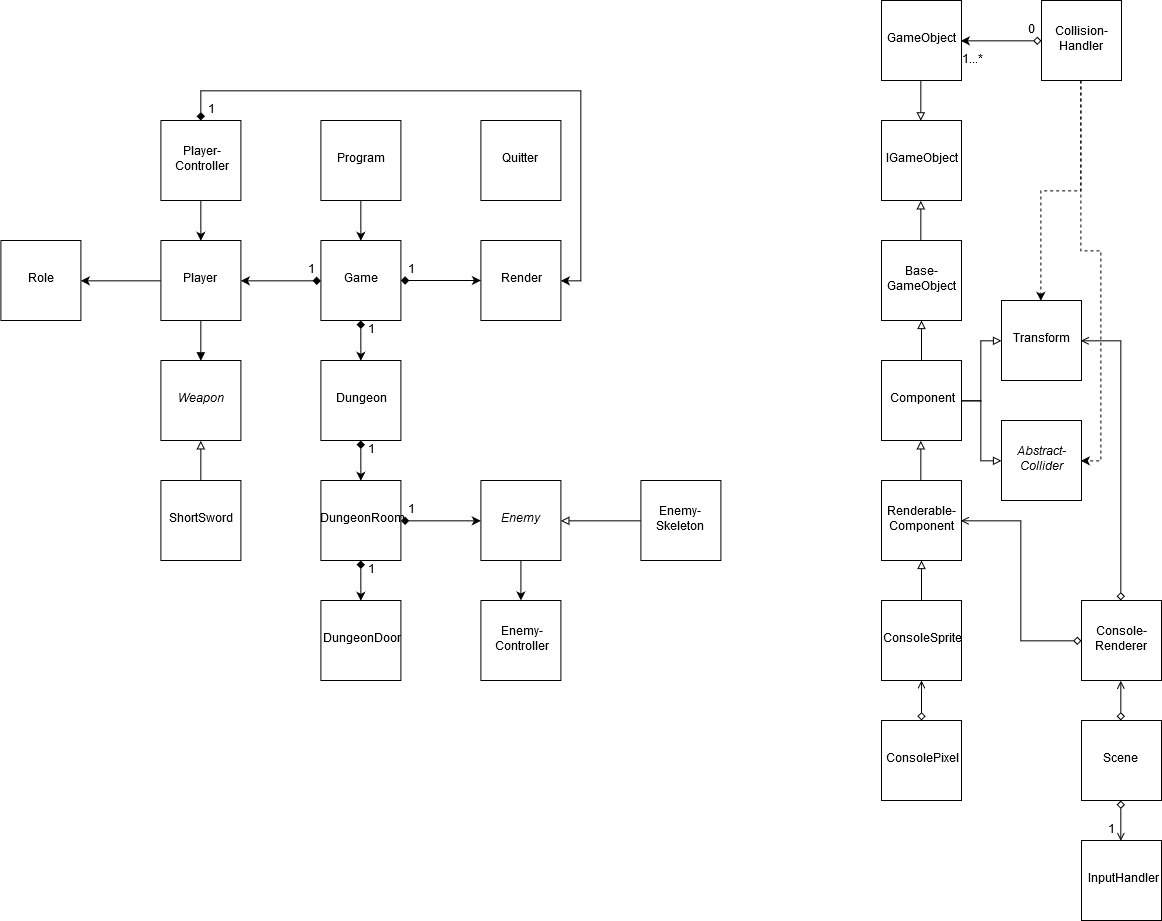

The diagram above was exported from draw.io. Its source (the exported page's mxGraphModel, read from the mxfile embedded in the PNG):
<mxGraphModel dx="2899" dy="958" grid="1" gridSize="10" guides="1" tooltips="1" connect="1" arrows="1" fold="1" page="1" pageScale="1" pageWidth="1169" pageHeight="826" background="#ffffff" math="0" shadow="0">
  <root>
    <mxCell id="0" />
    <mxCell id="1" parent="0" />
    <mxCell id="Qd9DgRMGSlI_datWq-mB-6" style="edgeStyle=orthogonalEdgeStyle;rounded=0;orthogonalLoop=1;jettySize=auto;html=1;startArrow=diamond;startFill=1;" parent="1" source="Qd9DgRMGSlI_datWq-mB-1" target="Qd9DgRMGSlI_datWq-mB-2" edge="1">
      <mxGeometry relative="1" as="geometry" />
    </mxCell>
    <mxCell id="Qd9DgRMGSlI_datWq-mB-7" style="edgeStyle=orthogonalEdgeStyle;rounded=0;orthogonalLoop=1;jettySize=auto;html=1;entryX=0.5;entryY=0;entryDx=0;entryDy=0;startArrow=diamond;startFill=1;" parent="1" source="Qd9DgRMGSlI_datWq-mB-1" target="Qd9DgRMGSlI_datWq-mB-4" edge="1">
      <mxGeometry relative="1" as="geometry" />
    </mxCell>
    <mxCell id="QC0kRa0AzhkwAEd6jOzo-10" style="edgeStyle=orthogonalEdgeStyle;rounded=0;orthogonalLoop=1;jettySize=auto;html=1;entryX=1;entryY=0.5;entryDx=0;entryDy=0;startArrow=diamond;startFill=1;" edge="1" parent="1" source="Qd9DgRMGSlI_datWq-mB-1" target="Qd9DgRMGSlI_datWq-mB-11">
      <mxGeometry relative="1" as="geometry" />
    </mxCell>
    <mxCell id="Qd9DgRMGSlI_datWq-mB-1" value="Game" style="whiteSpace=wrap;html=1;aspect=fixed;" parent="1" vertex="1">
      <mxGeometry x="319.41" y="360" width="80" height="80" as="geometry" />
    </mxCell>
    <mxCell id="Qd9DgRMGSlI_datWq-mB-2" value="&lt;div&gt;Render&lt;/div&gt;" style="whiteSpace=wrap;html=1;aspect=fixed;" parent="1" vertex="1">
      <mxGeometry x="479.41" y="360" width="80" height="80" as="geometry" />
    </mxCell>
    <mxCell id="QC0kRa0AzhkwAEd6jOzo-8" style="edgeStyle=orthogonalEdgeStyle;rounded=0;orthogonalLoop=1;jettySize=auto;html=1;" edge="1" parent="1" source="Qd9DgRMGSlI_datWq-mB-3" target="QC0kRa0AzhkwAEd6jOzo-4">
      <mxGeometry relative="1" as="geometry" />
    </mxCell>
    <mxCell id="Qd9DgRMGSlI_datWq-mB-3" value="&lt;i&gt;Enemy&lt;/i&gt;" style="whiteSpace=wrap;html=1;aspect=fixed;" parent="1" vertex="1">
      <mxGeometry x="479.41" y="600" width="80" height="80" as="geometry" />
    </mxCell>
    <mxCell id="Qd9DgRMGSlI_datWq-mB-8" style="edgeStyle=orthogonalEdgeStyle;rounded=0;orthogonalLoop=1;jettySize=auto;html=1;entryX=0.5;entryY=0;entryDx=0;entryDy=0;startArrow=diamond;startFill=1;" parent="1" source="Qd9DgRMGSlI_datWq-mB-4" target="Qd9DgRMGSlI_datWq-mB-5" edge="1">
      <mxGeometry relative="1" as="geometry" />
    </mxCell>
    <mxCell id="Qd9DgRMGSlI_datWq-mB-4" value="&lt;div&gt;Dungeon&lt;/div&gt;" style="whiteSpace=wrap;html=1;aspect=fixed;" parent="1" vertex="1">
      <mxGeometry x="319.41" y="480" width="80" height="80" as="geometry" />
    </mxCell>
    <mxCell id="Qd9DgRMGSlI_datWq-mB-9" style="edgeStyle=orthogonalEdgeStyle;rounded=0;orthogonalLoop=1;jettySize=auto;html=1;entryX=0;entryY=0.5;entryDx=0;entryDy=0;startArrow=diamond;startFill=1;" parent="1" source="Qd9DgRMGSlI_datWq-mB-5" target="Qd9DgRMGSlI_datWq-mB-3" edge="1">
      <mxGeometry relative="1" as="geometry" />
    </mxCell>
    <mxCell id="QC0kRa0AzhkwAEd6jOzo-3" style="edgeStyle=orthogonalEdgeStyle;rounded=0;orthogonalLoop=1;jettySize=auto;html=1;entryX=0.5;entryY=0;entryDx=0;entryDy=0;startArrow=diamond;startFill=1;" edge="1" parent="1" source="Qd9DgRMGSlI_datWq-mB-5" target="QC0kRa0AzhkwAEd6jOzo-1">
      <mxGeometry relative="1" as="geometry" />
    </mxCell>
    <mxCell id="Qd9DgRMGSlI_datWq-mB-5" value="&lt;div&gt;DungeonRoom&lt;/div&gt;" style="whiteSpace=wrap;html=1;aspect=fixed;" parent="1" vertex="1">
      <mxGeometry x="319.41" y="600" width="80" height="80" as="geometry" />
    </mxCell>
    <mxCell id="_28O_Odo_nCtd8eXl41S-4" style="edgeStyle=orthogonalEdgeStyle;rounded=0;orthogonalLoop=1;jettySize=auto;html=1;entryX=0.5;entryY=0;entryDx=0;entryDy=0;endArrow=block;endFill=1;" parent="1" source="Qd9DgRMGSlI_datWq-mB-11" target="_28O_Odo_nCtd8eXl41S-3" edge="1">
      <mxGeometry relative="1" as="geometry" />
    </mxCell>
    <mxCell id="QC0kRa0AzhkwAEd6jOzo-7" style="edgeStyle=orthogonalEdgeStyle;rounded=0;orthogonalLoop=1;jettySize=auto;html=1;entryX=1;entryY=0.5;entryDx=0;entryDy=0;" edge="1" parent="1" source="Qd9DgRMGSlI_datWq-mB-11" target="Qd9DgRMGSlI_datWq-mB-12">
      <mxGeometry relative="1" as="geometry" />
    </mxCell>
    <mxCell id="Qd9DgRMGSlI_datWq-mB-11" value="Player" style="whiteSpace=wrap;html=1;aspect=fixed;" parent="1" vertex="1">
      <mxGeometry x="159.41" y="360" width="80" height="80" as="geometry" />
    </mxCell>
    <mxCell id="Qd9DgRMGSlI_datWq-mB-12" value="Role" style="whiteSpace=wrap;html=1;aspect=fixed;" parent="1" vertex="1">
      <mxGeometry x="-0.5900000000000001" y="360" width="80" height="80" as="geometry" />
    </mxCell>
    <mxCell id="Qd9DgRMGSlI_datWq-mB-15" style="edgeStyle=orthogonalEdgeStyle;rounded=0;orthogonalLoop=1;jettySize=auto;html=1;entryX=0.5;entryY=0;entryDx=0;entryDy=0;startArrow=none;startFill=0;" parent="1" source="Qd9DgRMGSlI_datWq-mB-14" target="Qd9DgRMGSlI_datWq-mB-1" edge="1">
      <mxGeometry relative="1" as="geometry" />
    </mxCell>
    <mxCell id="Qd9DgRMGSlI_datWq-mB-14" value="Program" style="whiteSpace=wrap;html=1;aspect=fixed;" parent="1" vertex="1">
      <mxGeometry x="319.41" y="240" width="80" height="80" as="geometry" />
    </mxCell>
    <mxCell id="_28O_Odo_nCtd8eXl41S-7" style="edgeStyle=orthogonalEdgeStyle;rounded=0;orthogonalLoop=1;jettySize=auto;html=1;entryX=1;entryY=0.5;entryDx=0;entryDy=0;endArrow=block;endFill=0;" parent="1" source="_28O_Odo_nCtd8eXl41S-1" target="Qd9DgRMGSlI_datWq-mB-3" edge="1">
      <mxGeometry relative="1" as="geometry" />
    </mxCell>
    <mxCell id="_28O_Odo_nCtd8eXl41S-1" value="Enemy-Skeleton" style="whiteSpace=wrap;html=1;aspect=fixed;" parent="1" vertex="1">
      <mxGeometry x="639.41" y="600" width="80" height="80" as="geometry" />
    </mxCell>
    <mxCell id="_28O_Odo_nCtd8eXl41S-3" value="&lt;i&gt;Weapon&lt;/i&gt;" style="whiteSpace=wrap;html=1;aspect=fixed;" parent="1" vertex="1">
      <mxGeometry x="159.41" y="480" width="80" height="80" as="geometry" />
    </mxCell>
    <mxCell id="_28O_Odo_nCtd8eXl41S-6" style="edgeStyle=orthogonalEdgeStyle;rounded=0;orthogonalLoop=1;jettySize=auto;html=1;entryX=0.5;entryY=1;entryDx=0;entryDy=0;endArrow=block;endFill=0;" parent="1" source="_28O_Odo_nCtd8eXl41S-5" target="_28O_Odo_nCtd8eXl41S-3" edge="1">
      <mxGeometry relative="1" as="geometry" />
    </mxCell>
    <mxCell id="_28O_Odo_nCtd8eXl41S-5" value="ShortSword" style="whiteSpace=wrap;html=1;aspect=fixed;" parent="1" vertex="1">
      <mxGeometry x="159.41" y="600" width="80" height="80" as="geometry" />
    </mxCell>
    <mxCell id="QC0kRa0AzhkwAEd6jOzo-1" value="DungeonDoor" style="whiteSpace=wrap;html=1;aspect=fixed;" vertex="1" parent="1">
      <mxGeometry x="319.41" y="720" width="80" height="80" as="geometry" />
    </mxCell>
    <mxCell id="QC0kRa0AzhkwAEd6jOzo-4" value="&lt;div&gt;Enemy-&lt;/div&gt;&lt;div&gt;Controller&lt;/div&gt;" style="whiteSpace=wrap;html=1;aspect=fixed;" vertex="1" parent="1">
      <mxGeometry x="479.41" y="720" width="80" height="80" as="geometry" />
    </mxCell>
    <mxCell id="QC0kRa0AzhkwAEd6jOzo-9" style="edgeStyle=orthogonalEdgeStyle;rounded=0;orthogonalLoop=1;jettySize=auto;html=1;entryX=0.5;entryY=0;entryDx=0;entryDy=0;" edge="1" parent="1" source="QC0kRa0AzhkwAEd6jOzo-5" target="Qd9DgRMGSlI_datWq-mB-11">
      <mxGeometry relative="1" as="geometry" />
    </mxCell>
    <mxCell id="QC0kRa0AzhkwAEd6jOzo-22" style="edgeStyle=orthogonalEdgeStyle;rounded=0;orthogonalLoop=1;jettySize=auto;html=1;entryX=1;entryY=0.5;entryDx=0;entryDy=0;startArrow=diamond;startFill=1;" edge="1" parent="1" source="QC0kRa0AzhkwAEd6jOzo-5" target="Qd9DgRMGSlI_datWq-mB-2">
      <mxGeometry relative="1" as="geometry">
        <Array as="points">
          <mxPoint x="199" y="210" />
          <mxPoint x="579" y="210" />
          <mxPoint x="579" y="400" />
        </Array>
      </mxGeometry>
    </mxCell>
    <mxCell id="QC0kRa0AzhkwAEd6jOzo-5" value="&lt;div&gt;Player-&lt;/div&gt;&lt;div&gt;Controller&lt;br&gt;&lt;/div&gt;" style="whiteSpace=wrap;html=1;aspect=fixed;" vertex="1" parent="1">
      <mxGeometry x="159.41" y="240" width="80" height="80" as="geometry" />
    </mxCell>
    <mxCell id="QC0kRa0AzhkwAEd6jOzo-6" value="Quitter" style="whiteSpace=wrap;html=1;aspect=fixed;" vertex="1" parent="1">
      <mxGeometry x="479.41" y="240" width="80" height="80" as="geometry" />
    </mxCell>
    <mxCell id="QC0kRa0AzhkwAEd6jOzo-13" value="1" style="text;html=1;strokeColor=none;fillColor=none;align=center;verticalAlign=middle;whiteSpace=wrap;rounded=0;" vertex="1" parent="1">
      <mxGeometry x="290" y="380" width="40" height="20" as="geometry" />
    </mxCell>
    <mxCell id="QC0kRa0AzhkwAEd6jOzo-14" value="1" style="text;html=1;strokeColor=none;fillColor=none;align=center;verticalAlign=middle;whiteSpace=wrap;rounded=0;" vertex="1" parent="1">
      <mxGeometry x="390" y="380" width="40" height="20" as="geometry" />
    </mxCell>
    <mxCell id="QC0kRa0AzhkwAEd6jOzo-15" value="1" style="text;html=1;strokeColor=none;fillColor=none;align=center;verticalAlign=middle;whiteSpace=wrap;rounded=0;" vertex="1" parent="1">
      <mxGeometry x="350" y="440" width="40" height="20" as="geometry" />
    </mxCell>
    <mxCell id="QC0kRa0AzhkwAEd6jOzo-16" value="1" style="text;html=1;strokeColor=none;fillColor=none;align=center;verticalAlign=middle;whiteSpace=wrap;rounded=0;" vertex="1" parent="1">
      <mxGeometry x="350" y="560" width="40" height="20" as="geometry" />
    </mxCell>
    <mxCell id="QC0kRa0AzhkwAEd6jOzo-17" value="1" style="text;html=1;strokeColor=none;fillColor=none;align=center;verticalAlign=middle;whiteSpace=wrap;rounded=0;" vertex="1" parent="1">
      <mxGeometry x="390" y="620" width="40" height="20" as="geometry" />
    </mxCell>
    <mxCell id="QC0kRa0AzhkwAEd6jOzo-21" value="1" style="text;html=1;strokeColor=none;fillColor=none;align=center;verticalAlign=middle;whiteSpace=wrap;rounded=0;" vertex="1" parent="1">
      <mxGeometry x="350" y="680" width="40" height="20" as="geometry" />
    </mxCell>
    <mxCell id="QC0kRa0AzhkwAEd6jOzo-23" value="1" style="text;html=1;strokeColor=none;fillColor=none;align=center;verticalAlign=middle;whiteSpace=wrap;rounded=0;" vertex="1" parent="1">
      <mxGeometry x="190" y="220" width="40" height="20" as="geometry" />
    </mxCell>
    <mxCell id="QC0kRa0AzhkwAEd6jOzo-32" style="edgeStyle=orthogonalEdgeStyle;rounded=0;orthogonalLoop=1;jettySize=auto;html=1;entryX=0.5;entryY=0;entryDx=0;entryDy=0;startArrow=none;startFill=0;endArrow=block;endFill=0;" edge="1" parent="1" source="QC0kRa0AzhkwAEd6jOzo-24" target="QC0kRa0AzhkwAEd6jOzo-25">
      <mxGeometry relative="1" as="geometry" />
    </mxCell>
    <mxCell id="QC0kRa0AzhkwAEd6jOzo-24" value="&lt;div&gt;GameObject&lt;/div&gt;" style="whiteSpace=wrap;html=1;aspect=fixed;" vertex="1" parent="1">
      <mxGeometry x="880.0000000000001" y="120" width="80" height="80" as="geometry" />
    </mxCell>
    <mxCell id="QC0kRa0AzhkwAEd6jOzo-25" value="&lt;div&gt;IGameObject&lt;/div&gt;" style="whiteSpace=wrap;html=1;aspect=fixed;" vertex="1" parent="1">
      <mxGeometry x="880" y="240" width="80" height="80" as="geometry" />
    </mxCell>
    <mxCell id="QC0kRa0AzhkwAEd6jOzo-33" style="edgeStyle=orthogonalEdgeStyle;rounded=0;orthogonalLoop=1;jettySize=auto;html=1;entryX=0.5;entryY=1;entryDx=0;entryDy=0;startArrow=none;startFill=0;endArrow=block;endFill=0;" edge="1" parent="1" source="QC0kRa0AzhkwAEd6jOzo-27" target="QC0kRa0AzhkwAEd6jOzo-25">
      <mxGeometry relative="1" as="geometry" />
    </mxCell>
    <mxCell id="QC0kRa0AzhkwAEd6jOzo-27" value="&lt;div&gt;Base-GameObject&lt;/div&gt;" style="whiteSpace=wrap;html=1;aspect=fixed;" vertex="1" parent="1">
      <mxGeometry x="880" y="360" width="80" height="80" as="geometry" />
    </mxCell>
    <mxCell id="QC0kRa0AzhkwAEd6jOzo-35" style="edgeStyle=orthogonalEdgeStyle;rounded=0;orthogonalLoop=1;jettySize=auto;html=1;startArrow=none;startFill=0;endArrow=block;endFill=0;" edge="1" parent="1" source="QC0kRa0AzhkwAEd6jOzo-34" target="QC0kRa0AzhkwAEd6jOzo-27">
      <mxGeometry relative="1" as="geometry" />
    </mxCell>
    <mxCell id="QC0kRa0AzhkwAEd6jOzo-36" style="edgeStyle=orthogonalEdgeStyle;rounded=0;orthogonalLoop=1;jettySize=auto;html=1;startArrow=none;startFill=0;endArrow=block;endFill=0;" edge="1" parent="1" source="QC0kRa0AzhkwAEd6jOzo-34" target="QC0kRa0AzhkwAEd6jOzo-37">
      <mxGeometry relative="1" as="geometry">
        <mxPoint x="1000" y="520" as="targetPoint" />
      </mxGeometry>
    </mxCell>
    <mxCell id="QC0kRa0AzhkwAEd6jOzo-38" style="edgeStyle=orthogonalEdgeStyle;rounded=0;orthogonalLoop=1;jettySize=auto;html=1;startArrow=none;startFill=0;endArrow=block;endFill=0;" edge="1" parent="1" source="QC0kRa0AzhkwAEd6jOzo-34" target="QC0kRa0AzhkwAEd6jOzo-39">
      <mxGeometry relative="1" as="geometry">
        <mxPoint x="920" y="600" as="targetPoint" />
      </mxGeometry>
    </mxCell>
    <mxCell id="QC0kRa0AzhkwAEd6jOzo-34" value="Component" style="whiteSpace=wrap;html=1;aspect=fixed;" vertex="1" parent="1">
      <mxGeometry x="880" y="480" width="80" height="80" as="geometry" />
    </mxCell>
    <mxCell id="QC0kRa0AzhkwAEd6jOzo-37" value="Transform" style="whiteSpace=wrap;html=1;aspect=fixed;" vertex="1" parent="1">
      <mxGeometry x="1000" y="420" width="80" height="80" as="geometry" />
    </mxCell>
    <mxCell id="QC0kRa0AzhkwAEd6jOzo-39" value="&lt;i&gt;Abstract-Collider&lt;/i&gt;" style="whiteSpace=wrap;html=1;aspect=fixed;" vertex="1" parent="1">
      <mxGeometry x="1000" y="540" width="80" height="80" as="geometry" />
    </mxCell>
    <mxCell id="QC0kRa0AzhkwAEd6jOzo-41" style="edgeStyle=orthogonalEdgeStyle;rounded=0;orthogonalLoop=1;jettySize=auto;html=1;entryX=0.5;entryY=1;entryDx=0;entryDy=0;startArrow=none;startFill=0;endArrow=block;endFill=0;" edge="1" parent="1" source="QC0kRa0AzhkwAEd6jOzo-40" target="QC0kRa0AzhkwAEd6jOzo-34">
      <mxGeometry relative="1" as="geometry" />
    </mxCell>
    <mxCell id="QC0kRa0AzhkwAEd6jOzo-40" value="Renderable-Component" style="whiteSpace=wrap;html=1;aspect=fixed;" vertex="1" parent="1">
      <mxGeometry x="880" y="600" width="80" height="80" as="geometry" />
    </mxCell>
    <mxCell id="QC0kRa0AzhkwAEd6jOzo-43" style="edgeStyle=orthogonalEdgeStyle;rounded=0;orthogonalLoop=1;jettySize=auto;html=1;entryX=1;entryY=0.5;entryDx=0;entryDy=0;startArrow=diamond;startFill=0;endArrow=classic;endFill=1;" edge="1" parent="1" source="QC0kRa0AzhkwAEd6jOzo-42" target="QC0kRa0AzhkwAEd6jOzo-24">
      <mxGeometry relative="1" as="geometry" />
    </mxCell>
    <mxCell id="QC0kRa0AzhkwAEd6jOzo-46" style="edgeStyle=orthogonalEdgeStyle;rounded=0;orthogonalLoop=1;jettySize=auto;html=1;entryX=1;entryY=0.5;entryDx=0;entryDy=0;startArrow=none;startFill=0;endArrow=classic;endFill=1;dashed=1;" edge="1" parent="1" source="QC0kRa0AzhkwAEd6jOzo-42" target="QC0kRa0AzhkwAEd6jOzo-39">
      <mxGeometry relative="1" as="geometry" />
    </mxCell>
    <mxCell id="QC0kRa0AzhkwAEd6jOzo-47" style="edgeStyle=orthogonalEdgeStyle;rounded=0;orthogonalLoop=1;jettySize=auto;html=1;entryX=0.5;entryY=0;entryDx=0;entryDy=0;dashed=1;startArrow=none;startFill=0;endArrow=classic;endFill=1;" edge="1" parent="1" source="QC0kRa0AzhkwAEd6jOzo-42" target="QC0kRa0AzhkwAEd6jOzo-37">
      <mxGeometry relative="1" as="geometry" />
    </mxCell>
    <mxCell id="QC0kRa0AzhkwAEd6jOzo-42" value="Collision-Handler" style="whiteSpace=wrap;html=1;aspect=fixed;" vertex="1" parent="1">
      <mxGeometry x="1040" y="120" width="80" height="80" as="geometry" />
    </mxCell>
    <mxCell id="QC0kRa0AzhkwAEd6jOzo-44" value="0" style="text;html=1;strokeColor=none;fillColor=none;align=center;verticalAlign=middle;whiteSpace=wrap;rounded=0;" vertex="1" parent="1">
      <mxGeometry x="1010" y="140" width="40" height="20" as="geometry" />
    </mxCell>
    <mxCell id="QC0kRa0AzhkwAEd6jOzo-45" value="1...*" style="text;html=1;strokeColor=none;fillColor=none;align=center;verticalAlign=middle;whiteSpace=wrap;rounded=0;" vertex="1" parent="1">
      <mxGeometry x="950" y="170" width="40" height="20" as="geometry" />
    </mxCell>
    <mxCell id="QC0kRa0AzhkwAEd6jOzo-58" style="edgeStyle=orthogonalEdgeStyle;rounded=0;orthogonalLoop=1;jettySize=auto;html=1;entryX=0.5;entryY=1;entryDx=0;entryDy=0;startArrow=diamond;startFill=0;endArrow=open;endFill=0;" edge="1" parent="1" source="QC0kRa0AzhkwAEd6jOzo-48" target="QC0kRa0AzhkwAEd6jOzo-50">
      <mxGeometry relative="1" as="geometry" />
    </mxCell>
    <mxCell id="QC0kRa0AzhkwAEd6jOzo-60" style="edgeStyle=orthogonalEdgeStyle;rounded=0;orthogonalLoop=1;jettySize=auto;html=1;entryX=0.5;entryY=0;entryDx=0;entryDy=0;startArrow=diamond;startFill=0;endArrow=open;endFill=0;" edge="1" parent="1" source="QC0kRa0AzhkwAEd6jOzo-48" target="QC0kRa0AzhkwAEd6jOzo-59">
      <mxGeometry relative="1" as="geometry" />
    </mxCell>
    <mxCell id="QC0kRa0AzhkwAEd6jOzo-48" value="Scene" style="whiteSpace=wrap;html=1;aspect=fixed;" vertex="1" parent="1">
      <mxGeometry x="1080" y="840" width="80" height="80" as="geometry" />
    </mxCell>
    <mxCell id="QC0kRa0AzhkwAEd6jOzo-51" style="edgeStyle=orthogonalEdgeStyle;rounded=0;orthogonalLoop=1;jettySize=auto;html=1;startArrow=none;startFill=0;endArrow=block;endFill=0;" edge="1" parent="1" source="QC0kRa0AzhkwAEd6jOzo-49" target="QC0kRa0AzhkwAEd6jOzo-40">
      <mxGeometry relative="1" as="geometry" />
    </mxCell>
    <mxCell id="QC0kRa0AzhkwAEd6jOzo-49" value="ConsoleSprite" style="whiteSpace=wrap;html=1;aspect=fixed;" vertex="1" parent="1">
      <mxGeometry x="880" y="720" width="80" height="80" as="geometry" />
    </mxCell>
    <mxCell id="QC0kRa0AzhkwAEd6jOzo-54" style="edgeStyle=orthogonalEdgeStyle;rounded=0;orthogonalLoop=1;jettySize=auto;html=1;entryX=1;entryY=0.5;entryDx=0;entryDy=0;startArrow=diamond;startFill=0;endArrow=open;endFill=0;" edge="1" parent="1" source="QC0kRa0AzhkwAEd6jOzo-50" target="QC0kRa0AzhkwAEd6jOzo-37">
      <mxGeometry relative="1" as="geometry" />
    </mxCell>
    <mxCell id="QC0kRa0AzhkwAEd6jOzo-55" style="edgeStyle=orthogonalEdgeStyle;rounded=0;orthogonalLoop=1;jettySize=auto;html=1;entryX=1;entryY=0.5;entryDx=0;entryDy=0;startArrow=diamond;startFill=0;endArrow=open;endFill=0;" edge="1" parent="1" source="QC0kRa0AzhkwAEd6jOzo-50" target="QC0kRa0AzhkwAEd6jOzo-40">
      <mxGeometry relative="1" as="geometry" />
    </mxCell>
    <mxCell id="QC0kRa0AzhkwAEd6jOzo-50" value="Console-Renderer" style="whiteSpace=wrap;html=1;aspect=fixed;" vertex="1" parent="1">
      <mxGeometry x="1080" y="720" width="80" height="80" as="geometry" />
    </mxCell>
    <mxCell id="QC0kRa0AzhkwAEd6jOzo-53" style="edgeStyle=orthogonalEdgeStyle;rounded=0;orthogonalLoop=1;jettySize=auto;html=1;startArrow=diamond;startFill=0;endArrow=open;endFill=0;" edge="1" parent="1" source="QC0kRa0AzhkwAEd6jOzo-52" target="QC0kRa0AzhkwAEd6jOzo-49">
      <mxGeometry relative="1" as="geometry" />
    </mxCell>
    <mxCell id="QC0kRa0AzhkwAEd6jOzo-52" value="ConsolePixel" style="whiteSpace=wrap;html=1;aspect=fixed;" vertex="1" parent="1">
      <mxGeometry x="880" y="840" width="80" height="80" as="geometry" />
    </mxCell>
    <mxCell id="QC0kRa0AzhkwAEd6jOzo-59" value="InputHandler" style="whiteSpace=wrap;html=1;aspect=fixed;" vertex="1" parent="1">
      <mxGeometry x="1080" y="960" width="80" height="80" as="geometry" />
    </mxCell>
    <mxCell id="QC0kRa0AzhkwAEd6jOzo-61" value="1" style="text;html=1;strokeColor=none;fillColor=none;align=center;verticalAlign=middle;whiteSpace=wrap;rounded=0;" vertex="1" parent="1">
      <mxGeometry x="1090" y="940" width="40" height="20" as="geometry" />
    </mxCell>
  </root>
</mxGraphModel>